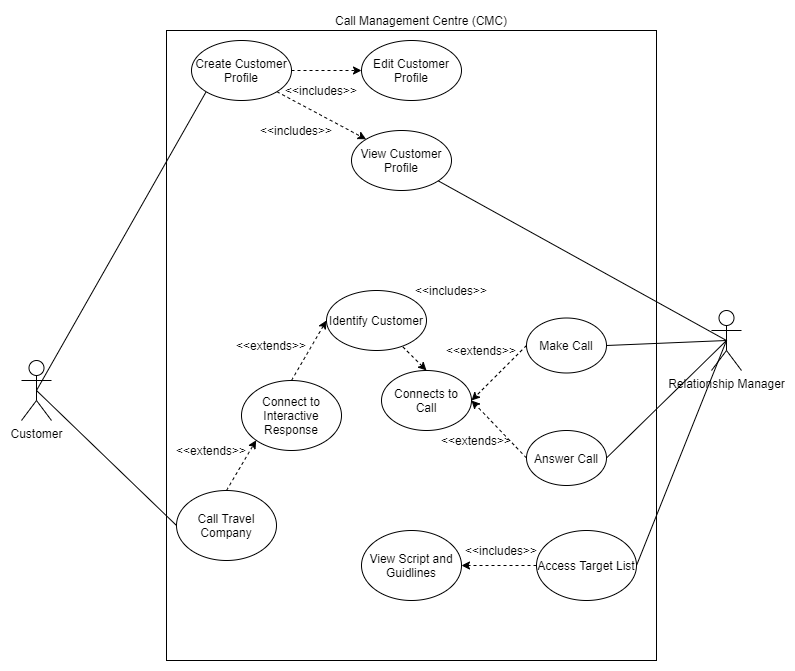

The diagram above was exported from draw.io. Its source (the exported page's mxGraphModel, read from the mxfile embedded in the PNG):
<mxGraphModel dx="1422" dy="762" grid="1" gridSize="10" guides="1" tooltips="1" connect="1" arrows="1" fold="1" page="1" pageScale="1" pageWidth="850" pageHeight="1100" math="0" shadow="0">
  <root>
    <mxCell id="0" />
    <mxCell id="1" parent="0" />
    <mxCell id="UjCMixVv7IoJEMHgzTyK-1" value="" style="rounded=0;whiteSpace=wrap;html=1;" parent="1" vertex="1">
      <mxGeometry x="165" y="100" width="490" height="630" as="geometry" />
    </mxCell>
    <mxCell id="UjCMixVv7IoJEMHgzTyK-2" value="Call Management Centre (CMC)" style="text;html=1;strokeColor=none;fillColor=none;align=center;verticalAlign=middle;whiteSpace=wrap;rounded=0;" parent="1" vertex="1">
      <mxGeometry x="315" y="80" width="210" height="20" as="geometry" />
    </mxCell>
    <mxCell id="SMkMisHXMb33B-g9ZZ_p-13" style="edgeStyle=none;rounded=0;orthogonalLoop=1;jettySize=auto;html=1;exitX=0.5;exitY=0.5;exitDx=0;exitDy=0;exitPerimeter=0;entryX=0;entryY=1;entryDx=0;entryDy=0;endArrow=none;endFill=0;" parent="1" source="UjCMixVv7IoJEMHgzTyK-3" target="SMkMisHXMb33B-g9ZZ_p-12" edge="1">
      <mxGeometry relative="1" as="geometry" />
    </mxCell>
    <mxCell id="SMkMisHXMb33B-g9ZZ_p-19" style="edgeStyle=none;rounded=0;orthogonalLoop=1;jettySize=auto;html=1;exitX=1;exitY=1;exitDx=0;exitDy=0;entryX=0;entryY=0;entryDx=0;entryDy=0;dashed=1;endArrow=classic;endFill=1;strokeWidth=1;" parent="1" source="SMkMisHXMb33B-g9ZZ_p-12" target="SMkMisHXMb33B-g9ZZ_p-18" edge="1">
      <mxGeometry relative="1" as="geometry" />
    </mxCell>
    <mxCell id="UjCMixVv7IoJEMHgzTyK-3" value="Customer" style="shape=umlActor;html=1;verticalLabelPosition=bottom;verticalAlign=top;align=center;" parent="1" vertex="1">
      <mxGeometry x="20" y="430" width="30" height="60" as="geometry" />
    </mxCell>
    <mxCell id="SMkMisHXMb33B-g9ZZ_p-21" style="edgeStyle=none;rounded=0;orthogonalLoop=1;jettySize=auto;html=1;exitX=0.5;exitY=0.5;exitDx=0;exitDy=0;exitPerimeter=0;endArrow=none;endFill=0;strokeWidth=1;" parent="1" source="UjCMixVv7IoJEMHgzTyK-6" target="SMkMisHXMb33B-g9ZZ_p-18" edge="1">
      <mxGeometry relative="1" as="geometry">
        <mxPoint x="745" y="360" as="sourcePoint" />
      </mxGeometry>
    </mxCell>
    <mxCell id="SMkMisHXMb33B-g9ZZ_p-27" style="edgeStyle=none;rounded=0;orthogonalLoop=1;jettySize=auto;html=1;entryX=1;entryY=0.5;entryDx=0;entryDy=0;startArrow=none;startFill=0;endArrow=none;endFill=0;strokeWidth=1;exitX=0.5;exitY=0.5;exitDx=0;exitDy=0;exitPerimeter=0;" parent="1" source="UjCMixVv7IoJEMHgzTyK-6" target="SMkMisHXMb33B-g9ZZ_p-26" edge="1">
      <mxGeometry relative="1" as="geometry">
        <mxPoint x="750" y="360" as="sourcePoint" />
      </mxGeometry>
    </mxCell>
    <mxCell id="SMkMisHXMb33B-g9ZZ_p-32" style="edgeStyle=none;rounded=0;orthogonalLoop=1;jettySize=auto;html=1;exitX=0.5;exitY=0.5;exitDx=0;exitDy=0;exitPerimeter=0;dashed=1;startArrow=none;startFill=0;endArrow=none;endFill=0;strokeWidth=1;" parent="1" source="UjCMixVv7IoJEMHgzTyK-6" edge="1">
      <mxGeometry relative="1" as="geometry">
        <mxPoint x="725" y="395" as="targetPoint" />
      </mxGeometry>
    </mxCell>
    <mxCell id="UjCMixVv7IoJEMHgzTyK-6" value="Relationship Manager" style="shape=umlActor;html=1;verticalLabelPosition=bottom;verticalAlign=top;align=center;" parent="1" vertex="1">
      <mxGeometry x="710" y="380" width="30" height="60" as="geometry" />
    </mxCell>
    <mxCell id="SMkMisHXMb33B-g9ZZ_p-8" style="edgeStyle=none;rounded=0;orthogonalLoop=1;jettySize=auto;html=1;exitX=0.5;exitY=0;exitDx=0;exitDy=0;entryX=0;entryY=1;entryDx=0;entryDy=0;dashed=1;" parent="1" source="nRKUzqWb8qCUUpn5feAR-2" target="xb37A4xVaSB8xqYE_r4z-8" edge="1">
      <mxGeometry relative="1" as="geometry" />
    </mxCell>
    <mxCell id="nRKUzqWb8qCUUpn5feAR-2" value="Call Travel Company" style="ellipse;whiteSpace=wrap;html=1;" parent="1" vertex="1">
      <mxGeometry x="175" y="560" width="100" height="70" as="geometry" />
    </mxCell>
    <mxCell id="nRKUzqWb8qCUUpn5feAR-4" value="" style="endArrow=none;html=1;entryX=0;entryY=0.5;entryDx=0;entryDy=0;exitX=0.5;exitY=0.5;exitDx=0;exitDy=0;exitPerimeter=0;" parent="1" source="UjCMixVv7IoJEMHgzTyK-3" target="nRKUzqWb8qCUUpn5feAR-2" edge="1">
      <mxGeometry width="50" height="50" relative="1" as="geometry">
        <mxPoint x="140" y="240" as="sourcePoint" />
        <mxPoint x="190" y="190" as="targetPoint" />
      </mxGeometry>
    </mxCell>
    <mxCell id="UjCMixVv7IoJEMHgzTyK-8" value="Identify Customer" style="ellipse;whiteSpace=wrap;html=1;" parent="1" vertex="1">
      <mxGeometry x="325" y="360" width="100" height="60" as="geometry" />
    </mxCell>
    <mxCell id="UjCMixVv7IoJEMHgzTyK-9" value="Connects to Call" style="ellipse;whiteSpace=wrap;html=1;strokeColor=#000000;" parent="1" vertex="1">
      <mxGeometry x="380" y="440" width="90" height="60" as="geometry" />
    </mxCell>
    <mxCell id="nRKUzqWb8qCUUpn5feAR-7" value="" style="endArrow=none;html=1;exitX=0.5;exitY=0.5;exitDx=0;exitDy=0;exitPerimeter=0;entryX=1;entryY=0.5;entryDx=0;entryDy=0;" parent="1" source="UjCMixVv7IoJEMHgzTyK-6" target="xb37A4xVaSB8xqYE_r4z-1" edge="1">
      <mxGeometry width="50" height="50" relative="1" as="geometry">
        <mxPoint x="745" y="360" as="sourcePoint" />
        <mxPoint x="600" y="410" as="targetPoint" />
      </mxGeometry>
    </mxCell>
    <mxCell id="nRKUzqWb8qCUUpn5feAR-8" value="" style="endArrow=none;html=1;exitX=0.5;exitY=0;exitDx=0;exitDy=0;dashed=1;startArrow=classic;startFill=1;endFill=0;" parent="1" source="UjCMixVv7IoJEMHgzTyK-9" target="UjCMixVv7IoJEMHgzTyK-8" edge="1">
      <mxGeometry width="50" height="50" relative="1" as="geometry">
        <mxPoint x="310" y="180" as="sourcePoint" />
        <mxPoint x="360" y="130" as="targetPoint" />
      </mxGeometry>
    </mxCell>
    <mxCell id="SMkMisHXMb33B-g9ZZ_p-16" style="edgeStyle=none;rounded=0;orthogonalLoop=1;jettySize=auto;html=1;exitX=1;exitY=0.5;exitDx=0;exitDy=0;entryX=0;entryY=0.5;entryDx=0;entryDy=0;dashed=1;endArrow=classic;endFill=1;strokeWidth=1;" parent="1" source="SMkMisHXMb33B-g9ZZ_p-12" target="SMkMisHXMb33B-g9ZZ_p-15" edge="1">
      <mxGeometry relative="1" as="geometry" />
    </mxCell>
    <mxCell id="SMkMisHXMb33B-g9ZZ_p-12" value="Create Customer Profile" style="ellipse;whiteSpace=wrap;html=1;" parent="1" vertex="1">
      <mxGeometry x="190" y="110" width="100" height="60" as="geometry" />
    </mxCell>
    <mxCell id="SMkMisHXMb33B-g9ZZ_p-15" value="Edit Customer Profile" style="ellipse;whiteSpace=wrap;html=1;" parent="1" vertex="1">
      <mxGeometry x="360" y="110" width="100" height="60" as="geometry" />
    </mxCell>
    <mxCell id="SMkMisHXMb33B-g9ZZ_p-17" value="&amp;lt;&amp;lt;includes&amp;gt;&amp;gt;" style="text;html=1;strokeColor=none;fillColor=none;align=center;verticalAlign=middle;whiteSpace=wrap;rounded=0;" parent="1" vertex="1">
      <mxGeometry x="300" y="150" width="40" height="20" as="geometry" />
    </mxCell>
    <mxCell id="SMkMisHXMb33B-g9ZZ_p-18" value="View Customer Profile" style="ellipse;whiteSpace=wrap;html=1;" parent="1" vertex="1">
      <mxGeometry x="350" y="200" width="100" height="60" as="geometry" />
    </mxCell>
    <mxCell id="SMkMisHXMb33B-g9ZZ_p-20" value="&amp;lt;&amp;lt;includes&amp;gt;&amp;gt;" style="text;html=1;strokeColor=none;fillColor=none;align=center;verticalAlign=middle;whiteSpace=wrap;rounded=0;" parent="1" vertex="1">
      <mxGeometry x="275" y="190" width="40" height="20" as="geometry" />
    </mxCell>
    <mxCell id="SMkMisHXMb33B-g9ZZ_p-24" value="&amp;lt;&amp;lt;includes&amp;gt;&amp;gt;" style="text;html=1;strokeColor=none;fillColor=none;align=center;verticalAlign=middle;whiteSpace=wrap;rounded=0;" parent="1" vertex="1">
      <mxGeometry x="430" y="350" width="40" height="20" as="geometry" />
    </mxCell>
    <mxCell id="SMkMisHXMb33B-g9ZZ_p-29" style="edgeStyle=none;rounded=0;orthogonalLoop=1;jettySize=auto;html=1;startArrow=none;startFill=0;endArrow=classic;endFill=1;strokeWidth=1;dashed=1;" parent="1" source="SMkMisHXMb33B-g9ZZ_p-26" target="SMkMisHXMb33B-g9ZZ_p-28" edge="1">
      <mxGeometry relative="1" as="geometry" />
    </mxCell>
    <mxCell id="SMkMisHXMb33B-g9ZZ_p-26" value="Access Target List" style="ellipse;whiteSpace=wrap;html=1;" parent="1" vertex="1">
      <mxGeometry x="535" y="600" width="100" height="70" as="geometry" />
    </mxCell>
    <mxCell id="SMkMisHXMb33B-g9ZZ_p-28" value="View Script and Guidlines" style="ellipse;whiteSpace=wrap;html=1;" parent="1" vertex="1">
      <mxGeometry x="360" y="600" width="100" height="70" as="geometry" />
    </mxCell>
    <mxCell id="SMkMisHXMb33B-g9ZZ_p-30" value="&amp;lt;&amp;lt;includes&amp;gt;&amp;gt;" style="text;html=1;strokeColor=none;fillColor=none;align=center;verticalAlign=middle;whiteSpace=wrap;rounded=0;" parent="1" vertex="1">
      <mxGeometry x="480" y="610" width="40" height="20" as="geometry" />
    </mxCell>
    <mxCell id="SMkMisHXMb33B-g9ZZ_p-31" value="&amp;lt;&amp;lt;extends&amp;gt;&amp;gt;" style="text;html=1;strokeColor=none;fillColor=none;align=center;verticalAlign=middle;whiteSpace=wrap;rounded=0;" parent="1" vertex="1">
      <mxGeometry x="190" y="510" width="40" height="20" as="geometry" />
    </mxCell>
    <mxCell id="xb37A4xVaSB8xqYE_r4z-5" style="edgeStyle=none;rounded=0;orthogonalLoop=1;jettySize=auto;html=1;exitX=0;exitY=0.5;exitDx=0;exitDy=0;endArrow=classic;endFill=1;entryX=1;entryY=0.5;entryDx=0;entryDy=0;dashed=1;" parent="1" source="xb37A4xVaSB8xqYE_r4z-1" target="UjCMixVv7IoJEMHgzTyK-9" edge="1">
      <mxGeometry relative="1" as="geometry">
        <mxPoint x="460" y="410" as="targetPoint" />
      </mxGeometry>
    </mxCell>
    <mxCell id="xb37A4xVaSB8xqYE_r4z-1" value="Answer Call" style="ellipse;whiteSpace=wrap;html=1;" parent="1" vertex="1">
      <mxGeometry x="525" y="500" width="80" height="55" as="geometry" />
    </mxCell>
    <mxCell id="xb37A4xVaSB8xqYE_r4z-3" style="rounded=0;orthogonalLoop=1;jettySize=auto;html=1;exitX=1;exitY=0.5;exitDx=0;exitDy=0;endArrow=none;endFill=0;entryX=0.5;entryY=0.5;entryDx=0;entryDy=0;entryPerimeter=0;" parent="1" source="xb37A4xVaSB8xqYE_r4z-2" target="UjCMixVv7IoJEMHgzTyK-6" edge="1">
      <mxGeometry relative="1" as="geometry">
        <mxPoint x="720" y="410" as="targetPoint" />
      </mxGeometry>
    </mxCell>
    <mxCell id="xb37A4xVaSB8xqYE_r4z-4" style="edgeStyle=none;rounded=0;orthogonalLoop=1;jettySize=auto;html=1;exitX=0;exitY=0.5;exitDx=0;exitDy=0;entryX=1;entryY=0.5;entryDx=0;entryDy=0;endArrow=classic;endFill=1;dashed=1;" parent="1" source="xb37A4xVaSB8xqYE_r4z-2" target="UjCMixVv7IoJEMHgzTyK-9" edge="1">
      <mxGeometry relative="1" as="geometry" />
    </mxCell>
    <mxCell id="xb37A4xVaSB8xqYE_r4z-2" value="Make Call" style="ellipse;whiteSpace=wrap;html=1;" parent="1" vertex="1">
      <mxGeometry x="525" y="387.5" width="80" height="55" as="geometry" />
    </mxCell>
    <mxCell id="xb37A4xVaSB8xqYE_r4z-6" value="&amp;lt;&amp;lt;extends&amp;gt;&amp;gt;" style="text;html=1;strokeColor=none;fillColor=none;align=center;verticalAlign=middle;whiteSpace=wrap;rounded=0;" parent="1" vertex="1">
      <mxGeometry x="460" y="410" width="40" height="20" as="geometry" />
    </mxCell>
    <mxCell id="xb37A4xVaSB8xqYE_r4z-7" value="&amp;lt;&amp;lt;extends&amp;gt;&amp;gt;" style="text;html=1;strokeColor=none;fillColor=none;align=center;verticalAlign=middle;whiteSpace=wrap;rounded=0;" parent="1" vertex="1">
      <mxGeometry x="455" y="500" width="40" height="20" as="geometry" />
    </mxCell>
    <mxCell id="xb37A4xVaSB8xqYE_r4z-9" style="edgeStyle=none;rounded=0;orthogonalLoop=1;jettySize=auto;html=1;exitX=0.5;exitY=0;exitDx=0;exitDy=0;entryX=0;entryY=0.5;entryDx=0;entryDy=0;dashed=1;endArrow=classic;endFill=1;" parent="1" source="xb37A4xVaSB8xqYE_r4z-8" target="UjCMixVv7IoJEMHgzTyK-8" edge="1">
      <mxGeometry relative="1" as="geometry" />
    </mxCell>
    <mxCell id="xb37A4xVaSB8xqYE_r4z-8" value="Connect to Interactive Response" style="ellipse;whiteSpace=wrap;html=1;" parent="1" vertex="1">
      <mxGeometry x="240" y="450" width="100" height="70" as="geometry" />
    </mxCell>
    <mxCell id="xb37A4xVaSB8xqYE_r4z-10" value="&amp;lt;&amp;lt;extends&amp;gt;&amp;gt;" style="text;html=1;strokeColor=none;fillColor=none;align=center;verticalAlign=middle;whiteSpace=wrap;rounded=0;" parent="1" vertex="1">
      <mxGeometry x="250" y="405" width="40" height="20" as="geometry" />
    </mxCell>
  </root>
</mxGraphModel>